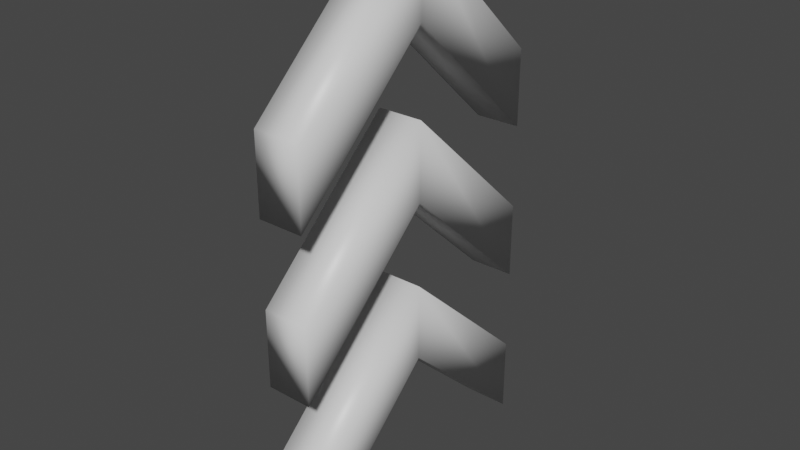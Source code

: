 # Source: BoostArrow3d.blend  (saved by Blender 3.1.7; exported with 4.5.12 LTS)
import bpy
from mathutils import Matrix  # noqa: F401  (used for matrix-valued properties, if any)

bpy.ops.wm.read_factory_settings(use_empty=True)
scene = bpy.context.scene
scene.name = 'Scene'

# ---- collections
col_collection = bpy.data.collections.new('Collection'); scene.collection.children.link(col_collection)

# ---- materials (node trees are filled in below, after node groups)
mat_material = bpy.data.materials.new('Material')
mat_material.alpha_threshold = 0.0
mat_material.use_transparent_shadow = False
mat_material.line_color = (0.0, 0.0, 0.0, 1.0)

# ---- material node trees
mat_material.use_nodes = True; mat_material.node_tree.nodes.clear()
_N = mat_material.node_tree.nodes; _L = mat_material.node_tree.links
n0 = _N.new('ShaderNodeOutputMaterial'); n0.name = 'Material Output'; n0.location = (300, 300)
n1 = _N.new('ShaderNodeBsdfPrincipled'); n1.name = 'Principled BSDF'; n1.location = (10, 300)
n1.distribution = 'GGX'
n1.subsurface_method = 'RANDOM_WALK_SKIN'
n1.inputs[2].default_value = 0.4
n1.inputs[3].default_value = 1.45
n1.inputs[27].default_value = (0.0, 0.0, 0.0, 1.0)
n1.inputs[28].default_value = 1.0
_L.new(n1.outputs[0], n0.inputs[0])
n0.is_active_output = True

# ---- world
world_world = bpy.data.worlds.new('World'); scene.world = world_world
world_world.use_nodes = True; world_world.node_tree.nodes.clear()
_N = world_world.node_tree.nodes; _L = world_world.node_tree.links
n0 = _N.new('ShaderNodeOutputWorld'); n0.name = 'World Output'; n0.location = (300, 300)
n1 = _N.new('ShaderNodeBackground'); n1.name = 'Background'; n1.location = (10, 300)
n1.inputs[0].default_value = (0.05088, 0.05088, 0.05088, 1.0)
_L.new(n1.outputs[0], n0.inputs[0])
n0.is_active_output = True
world_world.color = (0.05088, 0.05088, 0.05088)
world_world.use_sun_shadow = False
world_world.sun_shadow_jitter_overblur = 0.0

# ---- meshes
me_cube = bpy.data.meshes.new('Cube')
me_cube.from_pydata([(0.2837, 1.813, 1.089), (0.2837, 1.813, 0.1329), (0.2837, -1.813, 1.089), (0.2837, -1.813, 0.1329), (-0.2837, 1.813, 1.089), (-0.2837, 1.813, 0.1329), (-0.2837, -1.813, 1.089), (-0.2837, -1.813, 0.1329), (-0.2837, 0.0, 1.81), (0.2837, 0.0, 2.765), (-0.2837, 0.0, 2.765), (0.2837, 0.0, 1.81)], [], [(9, 10, 6, 2), (3, 2, 6, 7), (8, 10, 4, 5), (8, 11, 3, 7), (11, 9, 2, 3), (5, 4, 0, 1), (1, 0, 9, 11), (5, 1, 11, 8), (7, 6, 10, 8), (0, 4, 10, 9)])
me_cube.polygons.foreach_set('use_smooth', [True] * 10)
_uv = me_cube.uv_layers.new(name='UVMap')
_uv.uv.foreach_set('vector', [0.625, 0.625, 0.875, 0.625, 0.875, 0.75, 0.625, 0.75, 0.375, 0.75, 0.625, 0.75, 0.625, 1.0, 0.375, 1.0, 0.375, 0.125, 0.625, 0.125, 0.625, 0.25, 0.375, 0.25, 0.125, 0.625, 0.375, 0.625, 0.375, 0.75, 0.125, 0.75, 0.375, 0.625, 0.625, 0.625, 0.625, 0.75, 0.375, 0.75, 0.375, 0.25, 0.625, 0.25, 0.625, 0.5, 0.375, 0.5, 0.375, 0.5, 0.625, 0.5, 0.625, 0.625, 0.375, 0.625, 0.125, 0.5, 0.375, 0.5, 0.375, 0.625, 0.125, 0.625, 0.375, 0.0, 0.625, 0.0, 0.625, 0.125, 0.375, 0.125, 0.625, 0.5, 0.875, 0.5, 0.875, 0.625, 0.625, 0.625])
me_cube.materials.append(mat_material)
me_cube.use_remesh_preserve_volume = False
me_cube.use_remesh_preserve_attributes = False
me_cube.use_mirror_vertex_groups = False
me_cube.update()
me_cube_001 = bpy.data.meshes.new('Cube.001')
me_cube_001.from_pydata([(0.2837, 1.813, 3.089), (0.2837, 1.813, 2.133), (-0.2837, 1.813, 3.089), (0.2837, 0.0, 4.765), (0.2837, -1.813, 3.089), (0.2837, 0.0, 3.81), (-0.2837, 0.0, 4.765), (-0.2837, -1.813, 3.089), (-0.2837, 0.0, 3.81), (-0.2837, -1.813, 2.133), (-0.2837, 1.813, 2.133), (0.2837, -1.813, 2.133)], [], [(1, 0, 3, 5), (10, 2, 0, 1), (0, 2, 6, 3), (5, 3, 4, 11), (3, 6, 7, 4), (8, 6, 2, 10), (9, 7, 6, 8), (8, 5, 11, 9), (10, 1, 5, 8), (11, 4, 7, 9)])
me_cube_001.polygons.foreach_set('use_smooth', [True] * 10)
_uv = me_cube_001.uv_layers.new(name='UVMap')
_uv.uv.foreach_set('vector', [0.375, 0.5, 0.625, 0.5, 0.625, 0.625, 0.375, 0.625, 0.375, 0.25, 0.625, 0.25, 0.625, 0.5, 0.375, 0.5, 0.625, 0.5, 0.875, 0.5, 0.875, 0.625, 0.625, 0.625, 0.375, 0.625, 0.625, 0.625, 0.625, 0.75, 0.375, 0.75, 0.625, 0.625, 0.875, 0.625, 0.875, 0.75, 0.625, 0.75, 0.375, 0.125, 0.625, 0.125, 0.625, 0.25, 0.375, 0.25, 0.375, 0.0, 0.625, 0.0, 0.625, 0.125, 0.375, 0.125, 0.125, 0.625, 0.375, 0.625, 0.375, 0.75, 0.125, 0.75, 0.125, 0.5, 0.375, 0.5, 0.375, 0.625, 0.125, 0.625, 0.375, 0.75, 0.625, 0.75, 0.625, 1.0, 0.375, 1.0])
me_cube_001.materials.append(mat_material)
me_cube_001.use_remesh_preserve_volume = False
me_cube_001.use_remesh_preserve_attributes = False
me_cube_001.use_mirror_vertex_groups = False
me_cube_001.update()
me_cube_002 = bpy.data.meshes.new('Cube.002')
me_cube_002.from_pydata([(0.2837, 1.813, 5.089), (0.2837, 1.813, 4.133), (-0.2837, 1.813, 5.089), (0.2837, 0.0, 6.765), (0.2837, -1.813, 5.089), (0.2837, 0.0, 5.81), (-0.2837, 0.0, 6.765), (-0.2837, -1.813, 5.089), (-0.2837, 0.0, 5.81), (-0.2837, -1.813, 4.133), (-0.2837, 1.813, 4.133), (0.2837, -1.813, 4.133)], [], [(1, 0, 3, 5), (10, 2, 0, 1), (0, 2, 6, 3), (5, 3, 4, 11), (3, 6, 7, 4), (8, 6, 2, 10), (9, 7, 6, 8), (8, 5, 11, 9), (10, 1, 5, 8), (11, 4, 7, 9)])
me_cube_002.polygons.foreach_set('use_smooth', [True] * 10)
_uv = me_cube_002.uv_layers.new(name='UVMap')
_uv.uv.foreach_set('vector', [0.375, 0.5, 0.625, 0.5, 0.625, 0.625, 0.375, 0.625, 0.375, 0.25, 0.625, 0.25, 0.625, 0.5, 0.375, 0.5, 0.625, 0.5, 0.875, 0.5, 0.875, 0.625, 0.625, 0.625, 0.375, 0.625, 0.625, 0.625, 0.625, 0.75, 0.375, 0.75, 0.625, 0.625, 0.875, 0.625, 0.875, 0.75, 0.625, 0.75, 0.375, 0.125, 0.625, 0.125, 0.625, 0.25, 0.375, 0.25, 0.375, 0.0, 0.625, 0.0, 0.625, 0.125, 0.375, 0.125, 0.125, 0.625, 0.375, 0.625, 0.375, 0.75, 0.125, 0.75, 0.125, 0.5, 0.375, 0.5, 0.375, 0.625, 0.125, 0.625, 0.375, 0.75, 0.625, 0.75, 0.625, 1.0, 0.375, 1.0])
me_cube_002.materials.append(mat_material)
me_cube_002.use_remesh_preserve_volume = False
me_cube_002.use_remesh_preserve_attributes = False
me_cube_002.use_mirror_vertex_groups = False
me_cube_002.update()

# ---- objects
ob_cube = bpy.data.objects.new('Cube', me_cube)
ob_cube_001 = bpy.data.objects.new('Cube.001', me_cube_001)
ob_cube_002 = bpy.data.objects.new('Cube.002', me_cube_002)

# ---- transforms, parenting, visibility, modifiers, constraints
ob_cube.location = (0.0, 0.0, 0.0)
ob_cube.lock_rotations_4d = False
ob_cube.empty_display_type = 'ARROWS'
ob_cube.lineart.crease_threshold = 0.0
ob_cube_001.location = (0.0, 0.0, 0.0)
ob_cube_001.lock_rotations_4d = False
ob_cube_001.empty_display_type = 'ARROWS'
ob_cube_001.lineart.crease_threshold = 0.0
ob_cube_002.location = (0.0, 0.0, 0.0)
ob_cube_002.lock_rotations_4d = False
ob_cube_002.empty_display_type = 'ARROWS'
ob_cube_002.lineart.crease_threshold = 0.0

# ---- collection membership
col_collection.objects.link(ob_cube)
col_collection.objects.link(ob_cube_001)
col_collection.objects.link(ob_cube_002)

# ---- scene / render settings (as saved in the file)
scene.frame_start = 1; scene.frame_end = 250; scene.frame_set(1)
scene.render.engine = 'BLENDER_EEVEE_NEXT'
scene.cycles.sampling_pattern = 'TABULATED_SOBOL'
scene.cycles.use_light_tree = False
scene.view_settings.view_transform = 'Filmic'
bpy.context.view_layer.update()

# ---- added for rendering (the .blend has no active camera and no usable light): camera, sun
cam_auto = bpy.data.cameras.new('AutoCamera')
cam_auto.lens = 50.0
cam_auto.sensor_width = 36.0
cam_auto.clip_end = 1000.0
ob_auto_camera = bpy.data.objects.new('AutoCamera', cam_auto)
scene.collection.objects.link(ob_auto_camera)
ob_auto_camera.location = (7.013, -8.4156, 9.05953)
ob_auto_camera.rotation_euler = (1.09748, -7.21219e-08, 0.694738)
scene.camera = ob_auto_camera
light_auto_sun = bpy.data.lights.new('AutoSun', 'SUN')
light_auto_sun.energy = 3.0
light_auto_sun.angle = 0.0523599
ob_auto_sun = bpy.data.objects.new('AutoSun', light_auto_sun)
scene.collection.objects.link(ob_auto_sun)
ob_auto_sun.rotation_euler = (0.872665, 0.174533, 0.523599)
bpy.context.view_layer.update()

